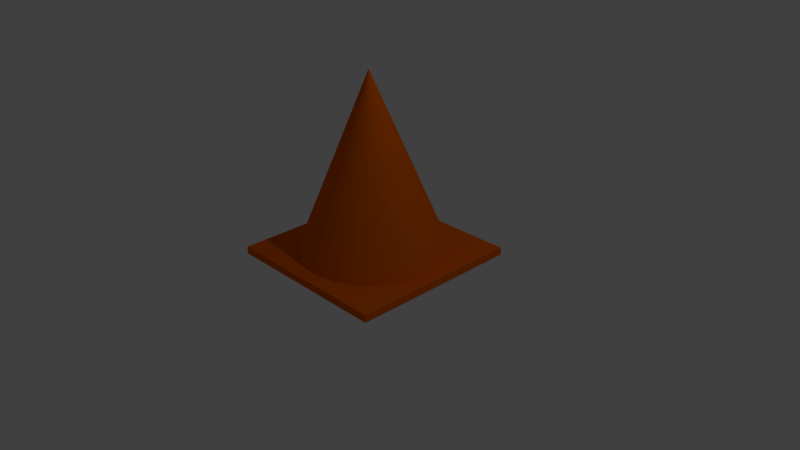 # Source: pion.blend  (saved by Blender 2.77.0; exported with 4.5.12 LTS)
import bpy
from mathutils import Matrix  # noqa: F401  (used for matrix-valued properties, if any)

bpy.ops.wm.read_factory_settings(use_empty=True)
scene = bpy.context.scene
scene.name = 'Scene'

# ---- collections
col_collection_1 = bpy.data.collections.new('Collection 1'); scene.collection.children.link(col_collection_1)

# ---- materials (node trees are filled in below, after node groups)
mat_material_001 = bpy.data.materials.new('Material.001')
mat_material_001.alpha_threshold = 0.0
mat_material_001.use_transparent_shadow = False
mat_material_001.diffuse_color = (0.8, 0.1304, 0.0, 1.0)
mat_material_001.roughness = 0.5

# ---- material node trees

# ---- world
world_world = bpy.data.worlds.new('World'); scene.world = world_world
world_world.color = (0.05088, 0.05088, 0.05088)
world_world.use_sun_shadow = False
world_world.sun_shadow_jitter_overblur = 0.0
world_world.cycles.sampling_method = 'MANUAL'

# ---- cameras
cam_camera = bpy.data.cameras.new('Camera')
cam_camera.clip_end = 100.0
cam_camera.lens = 35.0
cam_camera.sensor_width = 32.0
cam_camera.sensor_height = 18.0
cam_camera.ortho_scale = 7.314
cam_camera.dof.focus_distance = 0.0
cam_camera.dof.aperture_fstop = 128.0

# ---- lights
light_lamp = bpy.data.lights.new('Lamp', 'POINT')
light_lamp.transmission_factor = 0.0
light_lamp.cutoff_distance = 30.0
light_lamp.energy = 100.0
light_lamp.shadow_buffer_clip_start = 1.001
light_lamp.shadow_soft_size = 0.1
light_lamp.shadow_maximum_resolution = 0.006
light_lamp.use_absolute_resolution = True

# ---- meshes
me_plane_004 = bpy.data.meshes.new('Plane.004')
me_plane_004.from_pydata([(-1.15, -1.15, -2.2), (1.15, -1.15, -2.2), (-1.15, 1.15, -2.2), (1.15, 1.15, -2.2), (-1.15, -1.15, -2.3), (1.15, -1.15, -2.3), (-1.15, 1.15, -2.3), (1.15, 1.15, -2.3), (0.0, 1.0, -2.25), (0.1951, 0.9808, -2.25), (0.3827, 0.9239, -2.25), (0.5556, 0.8315, -2.25), (0.7071, 0.7071, -2.25), (0.8315, 0.5556, -2.25), (0.9239, 0.3827, -2.25), (0.9808, 0.1951, -2.25), (1.0, 7.55e-08, -2.25), (0.0, 0.0, 0.15), (0.9808, -0.1951, -2.25), (0.9239, -0.3827, -2.25), (0.8315, -0.5556, -2.25), (0.7071, -0.7071, -2.25), (0.5556, -0.8315, -2.25), (0.3827, -0.9239, -2.25), (0.1951, -0.9808, -2.25), (-3.258e-07, -1.0, -2.25), (-0.1951, -0.9808, -2.25), (-0.3827, -0.9239, -2.25), (-0.5556, -0.8315, -2.25), (-0.7071, -0.7071, -2.25), (-0.8315, -0.5556, -2.25), (-0.9239, -0.3827, -2.25), (-0.9808, -0.1951, -2.25), (-1.0, 9.656e-07, -2.25), (-0.9808, 0.1951, -2.25), (-0.9239, 0.3827, -2.25), (-0.8315, 0.5556, -2.25), (-0.7071, 0.7071, -2.25), (-0.5556, 0.8315, -2.25), (-0.3827, 0.9239, -2.25), (-0.1951, 0.9808, -2.25)], [], [(0, 1, 3, 2), (4, 5, 7, 6), (8, 17, 9), (9, 17, 10), (10, 17, 11), (11, 17, 12), (12, 17, 13), (13, 17, 14), (14, 17, 15), (15, 17, 16), (16, 17, 18), (18, 17, 19), (19, 17, 20), (20, 17, 21), (21, 17, 22), (22, 17, 23), (23, 17, 24), (24, 17, 25), (25, 17, 26), (26, 17, 27), (27, 17, 28), (28, 17, 29), (29, 17, 30), (30, 17, 31), (31, 17, 32), (32, 17, 33), (33, 17, 34), (34, 17, 35), (35, 17, 36), (36, 17, 37), (37, 17, 38), (38, 17, 39), (39, 17, 40), (40, 17, 8), (8, 9, 10, 11, 12, 13, 14, 15, 16, 18, 19, 20, 21, 22, 23, 24, 25, 26, 27, 28, 29, 30, 31, 32, 33, 34, 35, 36, 37, 38, 39, 40), (3, 1, 5, 7), (1, 0, 4, 5), (0, 2, 6, 4), (2, 3, 7, 6)])
me_plane_004.materials.append(mat_material_001)
me_plane_004.use_remesh_preserve_volume = False
me_plane_004.use_remesh_preserve_attributes = False
me_plane_004.use_mirror_vertex_groups = False
me_plane_004.update()

# ---- objects
ob_plane_001 = bpy.data.objects.new('Plane.001', me_plane_004)
ob_lamp = bpy.data.objects.new('Lamp', light_lamp)
ob_camera = bpy.data.objects.new('Camera', cam_camera)

# ---- transforms, parenting, visibility, modifiers, constraints
ob_plane_001.location = (0.0, 0.0, 2.3)
ob_plane_001.lineart.crease_threshold = 0.0
ob_lamp.location = (4.076, 1.005, 5.904)
ob_lamp.rotation_euler = (0.6503, 0.05522, 1.866)
ob_lamp.lock_rotations_4d = False
ob_lamp.empty_display_type = 'ARROWS'
ob_lamp.color = (0.0, 0.0, 0.0, 0.0)
ob_lamp.lineart.crease_threshold = 0.0
ob_camera.location = (7.481, -6.508, 5.344)
ob_camera.rotation_euler = (1.109, 0.01082, 0.8149)
ob_camera.lock_rotations_4d = False
ob_camera.empty_display_type = 'ARROWS'
ob_camera.color = (0.0, 0.0, 0.0, 0.0)
ob_camera.display_type = 'WIRE'
ob_camera.lineart.crease_threshold = 0.0

# ---- collection membership
col_collection_1.objects.link(ob_plane_001)
col_collection_1.objects.link(ob_lamp)
col_collection_1.objects.link(ob_camera)

# ---- scene / render settings (as saved in the file)
scene.camera = ob_camera
scene.frame_start = 1; scene.frame_end = 250; scene.frame_set(1)
scene.render.engine = 'BLENDER_EEVEE_NEXT'
scene.render.resolution_percentage = 50
scene.render.dither_intensity = 0.0
scene.cycles.use_denoising = False
scene.cycles.samples = 128
scene.cycles.sampling_pattern = 'TABULATED_SOBOL'
scene.cycles.light_sampling_threshold = 0.0
scene.cycles.use_adaptive_sampling = False
scene.cycles.use_light_tree = False
scene.cycles.blur_glossy = 0.0
scene.cycles.sample_clamp_indirect = 0.0
scene.view_settings.view_transform = 'Standard'
bpy.context.view_layer.update()
